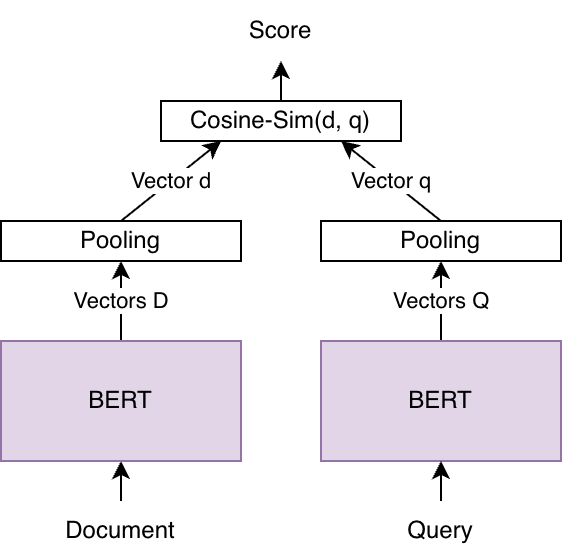

The diagram above was exported from draw.io. Its source (the exported page's mxGraphModel, read from the mxfile embedded in the PNG):
<mxGraphModel dx="946" dy="576" grid="1" gridSize="10" guides="1" tooltips="1" connect="1" arrows="1" fold="1" page="1" pageScale="1" pageWidth="827" pageHeight="1169" math="0" shadow="0">
  <root>
    <mxCell id="0" />
    <mxCell id="1" parent="0" />
    <mxCell id="_048FMtzoiSz6NpL_Gus-8" style="edgeStyle=orthogonalEdgeStyle;rounded=0;orthogonalLoop=1;jettySize=auto;html=1;exitX=0.5;exitY=0;exitDx=0;exitDy=0;entryX=0.5;entryY=1;entryDx=0;entryDy=0;" parent="1" source="_048FMtzoiSz6NpL_Gus-1" target="_048FMtzoiSz6NpL_Gus-3" edge="1">
      <mxGeometry relative="1" as="geometry" />
    </mxCell>
    <mxCell id="_048FMtzoiSz6NpL_Gus-1" value="Document" style="text;html=1;align=center;verticalAlign=middle;whiteSpace=wrap;rounded=0;" parent="1" vertex="1">
      <mxGeometry x="50" y="260" width="60" height="30" as="geometry" />
    </mxCell>
    <mxCell id="_048FMtzoiSz6NpL_Gus-9" value="Vectors D" style="edgeStyle=orthogonalEdgeStyle;rounded=0;orthogonalLoop=1;jettySize=auto;html=1;exitX=0.5;exitY=0;exitDx=0;exitDy=0;entryX=0.5;entryY=1;entryDx=0;entryDy=0;" parent="1" source="_048FMtzoiSz6NpL_Gus-3" target="_048FMtzoiSz6NpL_Gus-4" edge="1">
      <mxGeometry relative="1" as="geometry">
        <mxPoint as="offset" />
      </mxGeometry>
    </mxCell>
    <mxCell id="_048FMtzoiSz6NpL_Gus-3" value="BERT" style="rounded=0;whiteSpace=wrap;html=1;fillColor=#e1d5e7;strokeColor=#9673a6;" parent="1" vertex="1">
      <mxGeometry x="20" y="180" width="120" height="60" as="geometry" />
    </mxCell>
    <mxCell id="_048FMtzoiSz6NpL_Gus-10" value="Vector d" style="rounded=0;orthogonalLoop=1;jettySize=auto;html=1;exitX=0.5;exitY=0;exitDx=0;exitDy=0;entryX=0.25;entryY=1;entryDx=0;entryDy=0;" parent="1" source="_048FMtzoiSz6NpL_Gus-4" target="_048FMtzoiSz6NpL_Gus-6" edge="1">
      <mxGeometry relative="1" as="geometry">
        <mxPoint as="offset" />
      </mxGeometry>
    </mxCell>
    <mxCell id="_048FMtzoiSz6NpL_Gus-4" value="Pooling" style="rounded=0;whiteSpace=wrap;html=1;" parent="1" vertex="1">
      <mxGeometry x="20" y="120" width="120" height="20" as="geometry" />
    </mxCell>
    <mxCell id="_048FMtzoiSz6NpL_Gus-19" style="edgeStyle=orthogonalEdgeStyle;rounded=0;orthogonalLoop=1;jettySize=auto;html=1;exitX=0.5;exitY=0;exitDx=0;exitDy=0;entryX=0.5;entryY=1;entryDx=0;entryDy=0;" parent="1" source="_048FMtzoiSz6NpL_Gus-6" target="_048FMtzoiSz6NpL_Gus-7" edge="1">
      <mxGeometry relative="1" as="geometry" />
    </mxCell>
    <mxCell id="_048FMtzoiSz6NpL_Gus-6" value="Cosine-Sim(d, q)" style="rounded=0;whiteSpace=wrap;html=1;" parent="1" vertex="1">
      <mxGeometry x="100" y="60" width="120" height="20" as="geometry" />
    </mxCell>
    <mxCell id="_048FMtzoiSz6NpL_Gus-7" value="Score" style="text;html=1;align=center;verticalAlign=middle;whiteSpace=wrap;rounded=0;" parent="1" vertex="1">
      <mxGeometry x="130" y="10" width="60" height="30" as="geometry" />
    </mxCell>
    <mxCell id="_048FMtzoiSz6NpL_Gus-16" value="Vectors Q" style="edgeStyle=orthogonalEdgeStyle;rounded=0;orthogonalLoop=1;jettySize=auto;html=1;exitX=0.5;exitY=0;exitDx=0;exitDy=0;entryX=0.5;entryY=1;entryDx=0;entryDy=0;" parent="1" source="_048FMtzoiSz6NpL_Gus-11" target="_048FMtzoiSz6NpL_Gus-15" edge="1">
      <mxGeometry relative="1" as="geometry" />
    </mxCell>
    <mxCell id="_048FMtzoiSz6NpL_Gus-11" value="BERT" style="rounded=0;whiteSpace=wrap;html=1;fillColor=#e1d5e7;strokeColor=#9673a6;" parent="1" vertex="1">
      <mxGeometry x="180" y="180" width="120" height="60" as="geometry" />
    </mxCell>
    <mxCell id="_048FMtzoiSz6NpL_Gus-13" style="edgeStyle=orthogonalEdgeStyle;rounded=0;orthogonalLoop=1;jettySize=auto;html=1;exitX=0.5;exitY=0;exitDx=0;exitDy=0;entryX=0.5;entryY=1;entryDx=0;entryDy=0;" parent="1" source="_048FMtzoiSz6NpL_Gus-12" target="_048FMtzoiSz6NpL_Gus-11" edge="1">
      <mxGeometry relative="1" as="geometry" />
    </mxCell>
    <mxCell id="_048FMtzoiSz6NpL_Gus-12" value="Query" style="text;html=1;align=center;verticalAlign=middle;whiteSpace=wrap;rounded=0;" parent="1" vertex="1">
      <mxGeometry x="210" y="260" width="60" height="30" as="geometry" />
    </mxCell>
    <mxCell id="_048FMtzoiSz6NpL_Gus-17" value="Vector q" style="rounded=0;orthogonalLoop=1;jettySize=auto;html=1;exitX=0.5;exitY=0;exitDx=0;exitDy=0;entryX=0.75;entryY=1;entryDx=0;entryDy=0;" parent="1" source="_048FMtzoiSz6NpL_Gus-15" target="_048FMtzoiSz6NpL_Gus-6" edge="1">
      <mxGeometry relative="1" as="geometry" />
    </mxCell>
    <mxCell id="_048FMtzoiSz6NpL_Gus-15" value="Pooling" style="rounded=0;whiteSpace=wrap;html=1;" parent="1" vertex="1">
      <mxGeometry x="180" y="120" width="120" height="20" as="geometry" />
    </mxCell>
  </root>
</mxGraphModel>